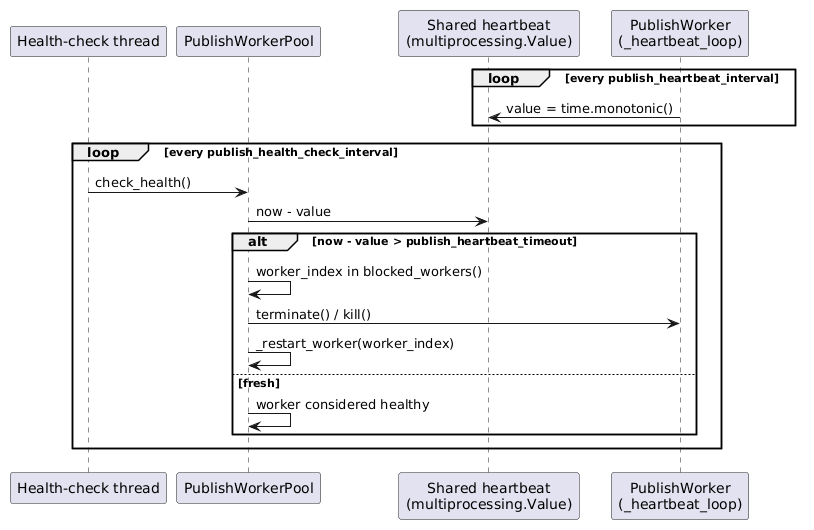

The diagram above was rendered by PlantUML. Its source (embedded in the PNG):
@startuml
participant "Health-check thread" as Health
participant "PublishWorkerPool" as Pool
participant "Shared heartbeat\n(multiprocessing.Value)" as HB
participant "PublishWorker\n(_heartbeat_loop)" as Worker

loop every publish_heartbeat_interval
    Worker -> HB: value = time.monotonic()
end

loop every publish_health_check_interval
    Health -> Pool: check_health()
    Pool -> HB: now - value
    alt now - value > publish_heartbeat_timeout
        Pool -> Pool: worker_index in blocked_workers()
        Pool -> Worker: terminate() / kill()
        Pool -> Pool: _restart_worker(worker_index)
    else fresh
        Pool -> Pool: worker considered healthy
    end
end
@enduml